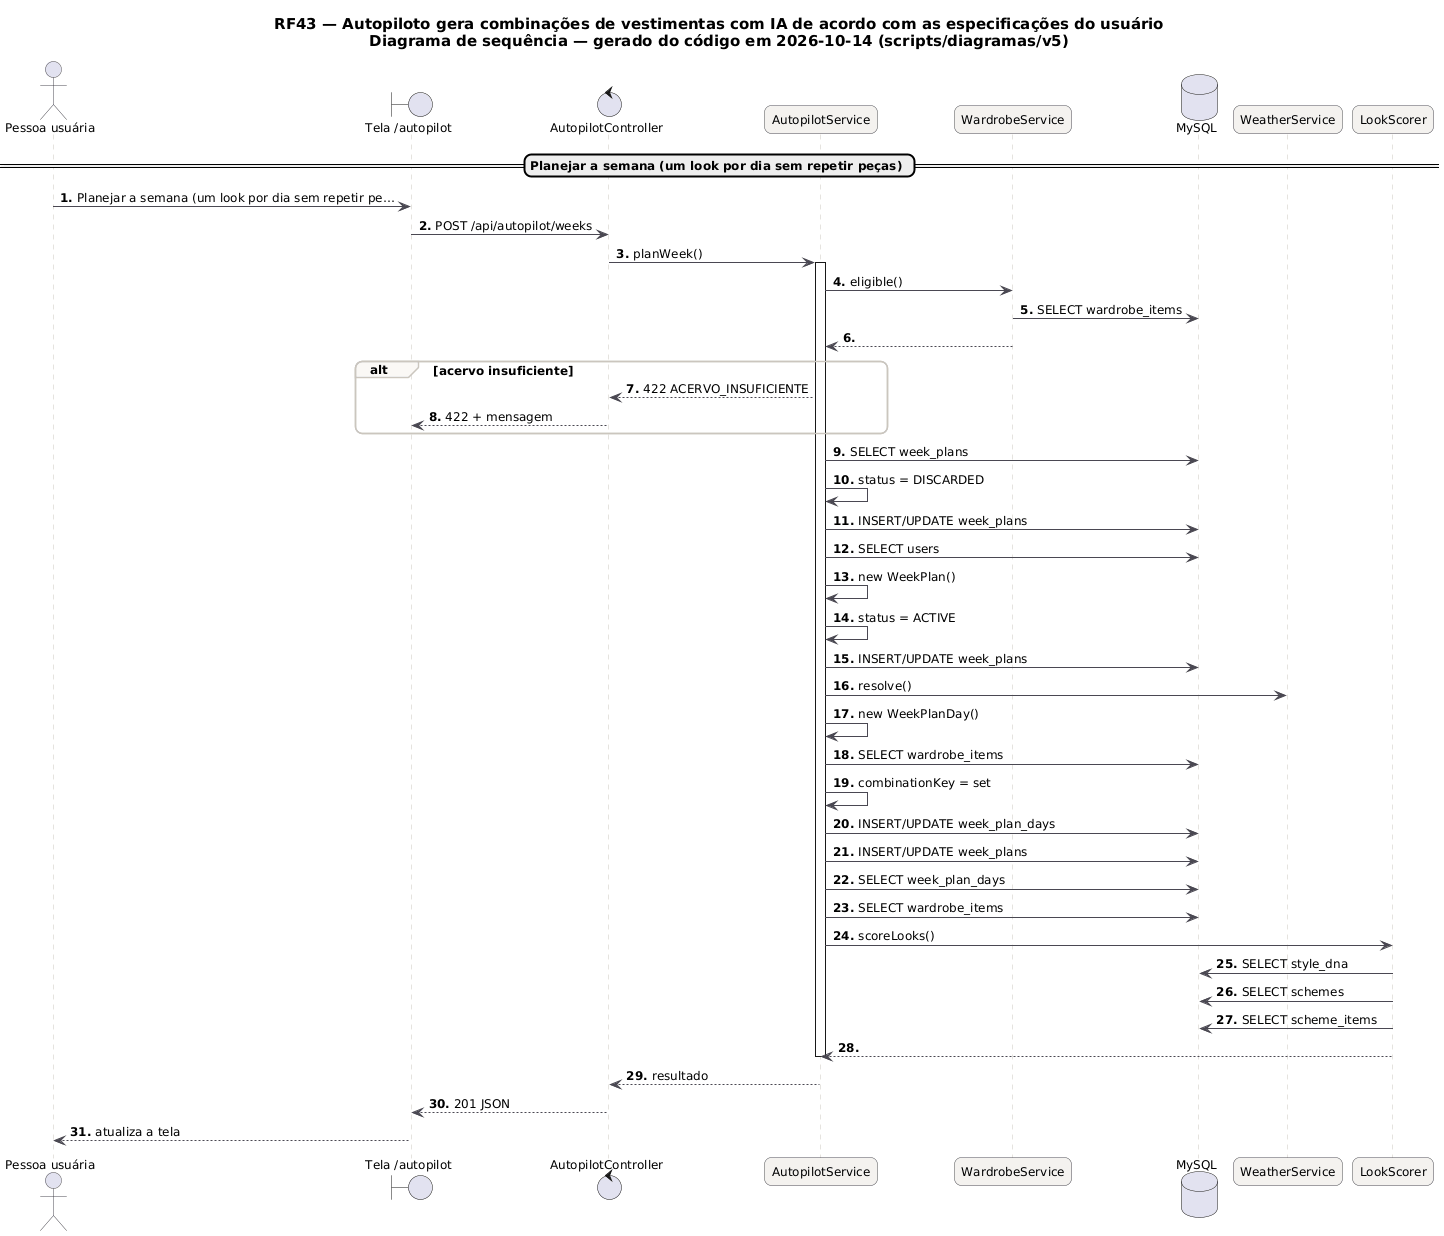

The diagram above was rendered by PlantUML. Its source (embedded in the PNG):
@startuml RF43_Sequencia
skinparam backgroundColor #FFFFFF
skinparam shadowing false
skinparam defaultFontName "DejaVu Sans"
skinparam defaultFontSize 12
skinparam titleFontSize 15
skinparam roundcorner 14
skinparam ArrowColor #52606D
skinparam note {
  BackgroundColor #FFFDEB
  BorderColor #D8CE78
  FontColor #554F24
}
skinparam sequence {
  ArrowColor #4A4852
  LifeLineBorderColor #CBC6BE
  ParticipantBackgroundColor #F4F2EF
  ParticipantBorderColor #4A4852
  ActorBorderColor #4A4852
  GroupBorderColor #CBC6BE
  GroupBackgroundColor #FAF8F5
}
autonumber "<b>0."
title RF43 — Autopiloto gera combinações de vestimentas com IA de acordo com as especificações do usuário\nDiagrama de sequência — gerado do código em 2026-10-14 (scripts/diagramas/v5)

actor "Pessoa usuária" as U
boundary "Tela /autopilot" as P
control "AutopilotController" as AutopilotController
participant "AutopilotService" as AutopilotService
participant "WardrobeService" as WardrobeService
database "MySQL" as DB_MySQL
participant "WeatherService" as WeatherService
participant "LookScorer" as LookScorer
== Planejar a semana (um look por dia sem repetir peças) ==
U -> P : Planejar a semana (um look por dia sem repetir pe…
P -> AutopilotController : POST /api/autopilot/weeks
AutopilotController -> AutopilotService : planWeek()
activate AutopilotService
AutopilotService -> WardrobeService : eligible()
WardrobeService -> DB_MySQL : SELECT wardrobe_items
WardrobeService --> AutopilotService
alt acervo insuficiente
AutopilotService --> AutopilotController : 422 ACERVO_INSUFICIENTE
AutopilotController --> P : 422 + mensagem
end
AutopilotService -> DB_MySQL : SELECT week_plans
AutopilotService -> AutopilotService : status = DISCARDED
AutopilotService -> DB_MySQL : INSERT/UPDATE week_plans
AutopilotService -> DB_MySQL : SELECT users
AutopilotService -> AutopilotService : new WeekPlan()
AutopilotService -> AutopilotService : status = ACTIVE
AutopilotService -> DB_MySQL : INSERT/UPDATE week_plans
AutopilotService -> WeatherService : resolve()
AutopilotService -> AutopilotService : new WeekPlanDay()
AutopilotService -> DB_MySQL : SELECT wardrobe_items
AutopilotService -> AutopilotService : combinationKey = set
AutopilotService -> DB_MySQL : INSERT/UPDATE week_plan_days
AutopilotService -> DB_MySQL : INSERT/UPDATE week_plans
AutopilotService -> DB_MySQL : SELECT week_plan_days
AutopilotService -> DB_MySQL : SELECT wardrobe_items
AutopilotService -> LookScorer : scoreLooks()
LookScorer -> DB_MySQL : SELECT style_dna
LookScorer -> DB_MySQL : SELECT schemes
LookScorer -> DB_MySQL : SELECT scheme_items
LookScorer --> AutopilotService
deactivate AutopilotService
AutopilotService --> AutopilotController : resultado
AutopilotController --> P : 201 JSON
P --> U : atualiza a tela
@enduml